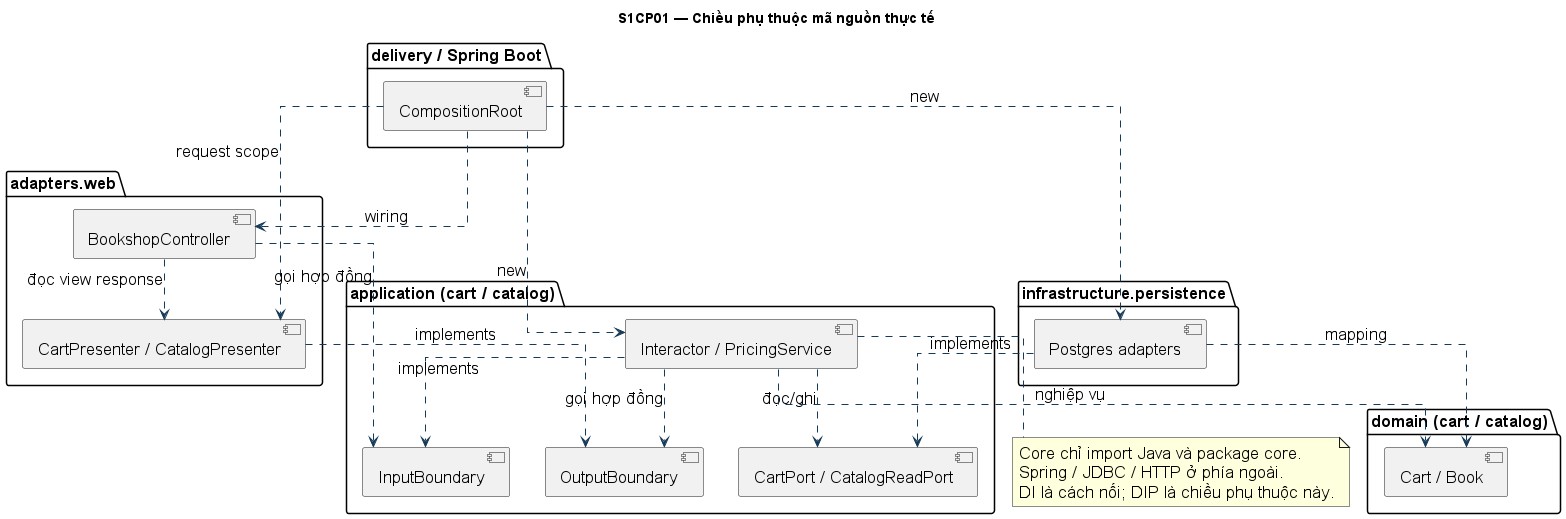

The diagram above was rendered by PlantUML. Its source (embedded in the PNG):
@startuml
skinparam defaultFontName Arial
skinparam defaultFontSize 17
skinparam backgroundColor #FFFFFF
skinparam shadowing false
skinparam classAttributeIconSize 0
skinparam ArrowColor #173A59
skinparam classBackgroundColor #F1F6FB
skinparam classBorderColor #435568
skinparam linetype ortho
hide empty members
title S1CP01 — Chiều phụ thuộc mã nguồn thực tế
package "delivery / Spring Boot" {
 [CompositionRoot] as root
}
package "adapters.web" {
 [BookshopController] as ctl
[CartPresenter / CatalogPresenter] as presenter
}
package "application (cart / catalog)" {
 [InputBoundary] as input
[Interactor / PricingService] as uc
[OutputBoundary] as output
[CartPort / CatalogReadPort] as ports
}
package "domain (cart / catalog)" {
 [Cart / Book] as domain
}
package "infrastructure.persistence" {
 [Postgres adapters] as db
}
root ..> ctl : wiring
root ..> db : new
root ..> uc : new
root ..> presenter : request scope
ctl ..> input : gọi hợp đồng
ctl ..> presenter : đọc view response
uc ..> input : implements
uc ..> output : gọi hợp đồng
uc ..> ports : đọc/ghi
uc ..> domain : nghiệp vụ
presenter ..> output : implements
db ..> ports : implements
db ..> domain : mapping
note bottom of uc
Core chỉ import Java và package core.
Spring / JDBC / HTTP ở phía ngoài.
DI là cách nối; DIP là chiều phụ thuộc này.
end note

@enduml